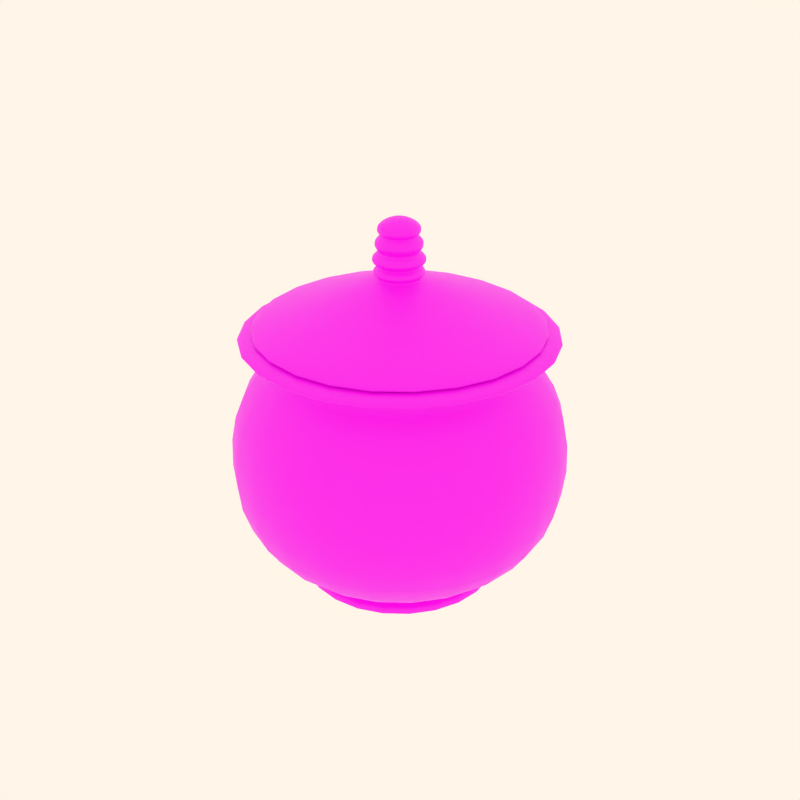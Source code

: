 # Source: pottery14.blend  (saved by Blender 2.82.7; exported with 4.5.12 LTS)
import bpy
from mathutils import Matrix  # noqa: F401  (used for matrix-valued properties, if any)

bpy.ops.wm.read_factory_settings(use_empty=True)
scene = bpy.context.scene
scene.name = 'Scene'

# ---- collections
col_collection_1 = bpy.data.collections.new('Collection 1'); scene.collection.children.link(col_collection_1)
col_collection_2 = bpy.data.collections.new('Collection 2'); scene.collection.children.link(col_collection_2)
col_collection_3 = bpy.data.collections.new('Collection 3'); scene.collection.children.link(col_collection_3)
col_collection_4 = bpy.data.collections.new('Collection 4'); scene.collection.children.link(col_collection_4)

# ---- images (referenced by path relative to the original .blend; pixels are not part of the script)
import os
ASSET_DIR = os.environ.get("B2B_ASSET_DIR", "")  # directory of the original .blend (textures are referenced by path, not embedded)
HERE = os.path.dirname(os.path.abspath(__file__))  # packed textures are extracted next to this script under _unpacked/

def load_image(name, relpath, width, height, colorspace="sRGB"):
    """Load a texture the original file referenced (path relative to the .blend, or extracted next to this script)."""
    p = next((c for c in (os.path.join(HERE, relpath), os.path.join(ASSET_DIR, relpath)) if relpath and os.path.exists(c)), "")
    if p:
        img = bpy.data.images.load(p, check_existing=True)
        img.name = name
    else:  # same state as the original file: an image datablock whose file is absent (Cycles renders it pink)
        img = bpy.data.images.new(name, width, height)
        img.source = "FILE"
        img.filepath = "//" + (relpath or name)
    img.colorspace_settings.name = colorspace
    return img
img_03_png_001 = load_image('03.png.001', '03.png.001.png', 1024, 1024, 'sRGB')

# ---- materials (node trees are filled in below, after node groups)
mat_decorazione3 = bpy.data.materials.new('decorazione3')
mat_decorazione3.alpha_threshold = 0.0
mat_decorazione3.use_transparent_shadow = False
mat_decorazione3.diffuse_color = (0.8, 0.6371, 0.4994, 1.0)
mat_decorazione3.roughness = 0.5
mat_decorazione3.specular_intensity = 0.0
mat_decorazione3.line_color = (0.0, 0.0, 0.0, 1.0)

# ---- material node trees
mat_decorazione3.use_nodes = True; mat_decorazione3.node_tree.nodes.clear()
_N = mat_decorazione3.node_tree.nodes; _L = mat_decorazione3.node_tree.links
n0 = _N.new('ShaderNodeOutputMaterial'); n0.name = 'Material Output'; n0.location = (300, 300)
n1 = _N.new('ShaderNodeBsdfPrincipled'); n1.name = 'Principled BSDF'; n1.location = (10, 300)
n1.distribution = 'GGX'
n1.subsurface_method = 'BURLEY'
n1.inputs[3].default_value = 1.45
n1.inputs[27].default_value = (0.0, 0.0, 0.0, 1.0)
n1.inputs[28].default_value = 1.0
n2 = _N.new('ShaderNodeTexImage'); n2.name = 'Image Texture'; n2.location = (-299, 222)
n2.image = img_03_png_001
_L.new(n1.outputs[0], n0.inputs[0])
_L.new(n2.outputs[0], n1.inputs[0])
n0.is_active_output = True

# ---- world
world_world = bpy.data.worlds.new('World'); scene.world = world_world
world_world.color = (1.0, 0.9157, 0.8077)
world_world.use_sun_shadow = False
world_world.sun_shadow_jitter_overblur = 0.0
world_world.cycles.sampling_method = 'MANUAL'
world_world.cycles.sample_map_resolution = 256

# ---- meshes
me_cylinder_023 = bpy.data.meshes.new('Cylinder.023')
me_cylinder_023.from_pydata([(0.8924, 0.8924, 0.1258), (1.219, -0.3266, 0.1258), (0.3266, -1.219, 0.1258), (-0.8924, -0.8924, 0.1258), (-1.219, 0.3266, 0.1258), (-0.3266, 1.219, 0.1258), (0.8924, 0.8924, 2.65), (1.219, -0.3266, 2.65), (0.3266, -1.219, 2.65), (-0.8924, -0.8924, 2.65), (-1.219, 0.3266, 2.65), (-0.3266, 1.219, 2.65), (2.423e-07, -1.058e-07, 0.1258), (1.219, -0.3266, 1.375), (0.8924, 0.8924, 1.375), (0.3266, -1.219, 1.375), (-0.8924, -0.8924, 1.375), (-1.219, 0.3266, 1.375), (-0.3266, 1.219, 1.375), (-0.2653, 0.9902, 3.126), (-0.9902, 0.2653, 3.126), (-0.7249, -0.7249, 3.126), (0.2653, -0.9902, 3.126), (0.9902, -0.2653, 3.126), (0.7249, 0.7249, 3.126), (1.503, 1.503, 12.07), (2.054, -0.5503, 12.07), (0.5503, -2.054, 12.07), (-1.503, -1.503, 12.07), (-2.054, 0.5503, 12.07), (-0.5503, 2.054, 12.07), (-0.5503, 2.054, 42.01), (-2.054, 0.5503, 42.01), (-1.503, -1.503, 42.01), (0.5503, -2.054, 42.01), (2.054, -0.5503, 42.01), (1.503, 1.503, 42.01), (1.082, 1.082, 54.69), (1.479, -0.3962, 54.69), (0.3962, -1.479, 54.69), (-1.082, -1.082, 54.69), (-1.479, 0.3962, 54.69), (-0.3962, 1.479, 54.69), (-0.4217, 1.574, 54.7), (-1.574, 0.4217, 54.7), (-1.152, -1.152, 54.7), (0.4217, -1.574, 54.7), (1.574, -0.4217, 54.7), (1.152, 1.152, 54.7), (1.025, 1.025, 52.15), (1.4, -0.3752, 52.15), (0.3752, -1.4, 52.15), (-1.025, -1.025, 52.15), (-1.4, 0.3752, 52.15), (-0.3752, 1.4, 52.15), (1.372, 1.372, 55.95), (1.874, -0.5021, 55.95), (0.5021, -1.874, 55.95), (-1.372, -1.372, 55.95), (-1.874, 0.5021, 55.95), (-0.5021, 1.874, 55.95), (-0.5021, 1.874, 57.09), (-1.874, 0.5021, 57.09), (-1.372, -1.372, 57.09), (0.5021, -1.874, 57.09), (1.874, -0.5021, 57.09), (1.372, 1.372, 57.09), (1.261, 1.261, 58.03), (1.722, -0.4615, 58.03), (0.4615, -1.722, 58.03), (-1.261, -1.261, 58.03), (-1.722, 0.4615, 58.03), (-0.4615, 1.722, 58.03), (-0.417, 1.556, 58.03), (-1.556, 0.417, 58.03), (-1.139, -1.139, 58.03), (0.417, -1.556, 58.03), (1.556, -0.417, 58.03), (1.139, 1.139, 58.03), (1.064, 1.064, 57.13), (1.454, -0.3895, 57.13), (0.3895, -1.454, 57.13), (-1.064, -1.064, 57.13), (-1.454, 0.3895, 57.13), (-0.3895, 1.454, 57.13), (-0.3895, 1.454, 55.97), (-1.454, 0.3895, 55.97), (-1.064, -1.064, 55.97), (0.3895, -1.454, 55.97), (1.454, -0.3895, 55.97), (1.064, 1.064, 55.97), (0.8857, 0.8857, 54.67), (1.21, -0.3242, 54.67), (0.3242, -1.21, 54.67), (-0.8857, -0.8857, 54.67), (-1.21, 0.3242, 54.67), (-0.3242, 1.21, 54.67), (-0.3242, 1.21, 52.14), (-1.21, 0.3242, 52.14), (-0.8857, -0.8857, 52.14), (0.3242, -1.21, 52.14), (1.21, -0.3242, 52.14), (0.8857, 0.8857, 52.14), (1.142, 1.142, 41.97), (1.56, -0.418, 41.97), (0.418, -1.56, 41.97), (-1.142, -1.142, 41.97), (-1.56, 0.418, 41.97), (-0.418, 1.56, 41.97)], [], [(12, 0, 1), (12, 1, 2), (12, 2, 3), (12, 3, 4), (12, 4, 5), (5, 0, 12), (0, 14, 13, 1), (14, 6, 7, 13), (1, 13, 15, 2), (13, 7, 8, 15), (2, 15, 16, 3), (15, 8, 9, 16), (3, 16, 17, 4), (16, 9, 10, 17), (4, 17, 18, 5), (17, 10, 11, 18), (6, 14, 18, 11), (14, 0, 5, 18), (6, 11, 19, 24), (11, 10, 20, 19), (10, 9, 21, 20), (9, 8, 22, 21), (8, 7, 23, 22), (7, 6, 24, 23), (23, 24, 25, 26), (22, 23, 26, 27), (21, 22, 27, 28), (20, 21, 28, 29), (19, 20, 29, 30), (24, 19, 30, 25), (25, 30, 31, 36), (30, 29, 32, 31), (29, 28, 33, 32), (28, 27, 34, 33), (27, 26, 35, 34), (26, 25, 36, 35), (37, 42, 43, 48), (42, 41, 44, 43), (41, 40, 45, 44), (40, 39, 46, 45), (39, 38, 47, 46), (38, 37, 48, 47), (36, 49, 50, 35), (49, 37, 38, 50), (35, 50, 51, 34), (50, 38, 39, 51), (34, 51, 52, 33), (51, 39, 40, 52), (33, 52, 53, 32), (52, 40, 41, 53), (32, 53, 54, 31), (53, 41, 42, 54), (31, 54, 49, 36), (54, 42, 37, 49), (47, 48, 55, 56), (46, 47, 56, 57), (45, 46, 57, 58), (44, 45, 58, 59), (43, 44, 59, 60), (48, 43, 60, 55), (55, 60, 61, 66), (60, 59, 62, 61), (59, 58, 63, 62), (58, 57, 64, 63), (57, 56, 65, 64), (56, 55, 66, 65), (65, 66, 67, 68), (64, 65, 68, 69), (63, 64, 69, 70), (62, 63, 70, 71), (61, 62, 71, 72), (66, 61, 72, 67), (67, 72, 73, 78), (72, 71, 74, 73), (71, 70, 75, 74), (70, 69, 76, 75), (69, 68, 77, 76), (68, 67, 78, 77), (77, 78, 79, 80), (76, 77, 80, 81), (75, 76, 81, 82), (74, 75, 82, 83), (73, 74, 83, 84), (78, 73, 84, 79), (79, 84, 85, 90), (84, 83, 86, 85), (83, 82, 87, 86), (82, 81, 88, 87), (81, 80, 89, 88), (80, 79, 90, 89), (89, 90, 91, 92), (88, 89, 92, 93), (87, 88, 93, 94), (86, 87, 94, 95), (85, 86, 95, 96), (90, 85, 96, 91), (91, 96, 97, 102), (96, 95, 98, 97), (95, 94, 99, 98), (94, 93, 100, 99), (93, 92, 101, 100), (92, 91, 102, 101), (101, 102, 103, 104), (100, 101, 104, 105), (99, 100, 105, 106), (98, 99, 106, 107), (97, 98, 107, 108), (102, 97, 108, 103)])
me_cylinder_023.polygons.foreach_set('use_smooth', [True] * 108)
_uv = me_cylinder_023.uv_layers.new(name='UVTex')
_uv.uv.foreach_set('vector', [0.68, 0.9392, 0.68, 0.9548, 0.6664, 0.947, 0.68, 0.9392, 0.6664, 0.947, 0.6664, 0.9313, 0.68, 0.9392, 0.6664, 0.9313, 0.68, 0.9235, 0.68, 0.9392, 0.68, 0.9235, 0.6935, 0.9313, 0.68, 0.9392, 0.6935, 0.9313, 0.6935, 0.947, 0.6935, 0.947, 0.68, 0.9548, 0.68, 0.9392, 0.3848, 0.509, 0.3842, 0.5247, 0.2908, 0.5245, 0.2907, 0.5092, 0.3842, 0.5247, 0.383, 0.5404, 0.2907, 0.54, 0.2908, 0.5245, 0.2907, 0.5092, 0.2908, 0.5245, 0.1945, 0.5245, 0.1939, 0.5094, 0.2908, 0.5245, 0.2907, 0.54, 0.196, 0.5399, 0.1945, 0.5245, 0.1939, 0.5094, 0.1945, 0.5245, 0.09379, 0.5246, 0.09281, 0.5096, 0.1945, 0.5245, 0.196, 0.5399, 0.09689, 0.5396, 0.09379, 0.5246, 0.09281, 0.5096, 0.09379, 0.5246, 0.01349, 0.5249, 0.0126, 0.5098, 0.09379, 0.5246, 0.09689, 0.5396, 0.01473, 0.5404, 0.01349, 0.5249, 0.572, 0.5094, 0.5701, 0.5258, 0.4842, 0.5251, 0.4858, 0.509, 0.5701, 0.5258, 0.5657, 0.5428, 0.482, 0.541, 0.4842, 0.5251, 0.383, 0.5404, 0.3842, 0.5247, 0.4842, 0.5251, 0.482, 0.541, 0.3842, 0.5247, 0.3848, 0.509, 0.4858, 0.509, 0.4842, 0.5251, 0.383, 0.5404, 0.482, 0.541, 0.4795, 0.5485, 0.3823, 0.5477, 0.482, 0.541, 0.5657, 0.5428, 0.5659, 0.5492, 0.4795, 0.5485, 0.01473, 0.5404, 0.09689, 0.5396, 0.09752, 0.5465, 0.01139, 0.5471, 0.09689, 0.5396, 0.196, 0.5399, 0.1959, 0.5462, 0.09752, 0.5465, 0.196, 0.5399, 0.2907, 0.54, 0.2906, 0.5471, 0.1959, 0.5462, 0.2907, 0.54, 0.383, 0.5404, 0.3823, 0.5477, 0.2906, 0.5471, 0.2906, 0.5471, 0.3823, 0.5477, 0.3849, 0.6179, 0.2916, 0.6178, 0.1959, 0.5462, 0.2906, 0.5471, 0.2916, 0.6178, 0.1959, 0.6183, 0.09752, 0.5465, 0.1959, 0.5462, 0.1959, 0.6183, 0.09806, 0.6181, 0.01139, 0.5471, 0.09752, 0.5465, 0.09806, 0.6181, 0.01195, 0.6182, 0.4795, 0.5485, 0.5659, 0.5492, 0.569, 0.6168, 0.4809, 0.6172, 0.3823, 0.5477, 0.4795, 0.5485, 0.4809, 0.6172, 0.3849, 0.6179, 0.3849, 0.6179, 0.4809, 0.6172, 0.4806, 0.8782, 0.383, 0.8782, 0.4809, 0.6172, 0.569, 0.6168, 0.5674, 0.878, 0.4806, 0.8782, 0.01195, 0.6182, 0.09806, 0.6181, 0.1059, 0.8771, 0.01077, 0.8772, 0.09806, 0.6181, 0.1959, 0.6183, 0.2021, 0.8783, 0.1059, 0.8771, 0.1959, 0.6183, 0.2916, 0.6178, 0.2989, 0.8781, 0.2021, 0.8783, 0.2916, 0.6178, 0.3849, 0.6179, 0.383, 0.8782, 0.2989, 0.8781, 0.3823, 0.969, 0.4767, 0.9688, 0.4779, 0.9722, 0.3844, 0.9722, 0.4767, 0.9688, 0.5712, 0.9693, 0.5717, 0.9721, 0.4779, 0.9722, 0.01171, 0.9685, 0.1034, 0.9684, 0.1025, 0.972, 0.0123, 0.9719, 0.1034, 0.9684, 0.2022, 0.9689, 0.2029, 0.9721, 0.1025, 0.972, 0.2022, 0.9689, 0.288, 0.9688, 0.2878, 0.9719, 0.2029, 0.9721, 0.288, 0.9688, 0.3823, 0.969, 0.3844, 0.9722, 0.2878, 0.9719, 0.383, 0.8782, 0.3854, 0.9437, 0.2947, 0.943, 0.2989, 0.8781, 0.3854, 0.9437, 0.3823, 0.969, 0.288, 0.9688, 0.2947, 0.943, 0.2989, 0.8781, 0.2947, 0.943, 0.2025, 0.9429, 0.2021, 0.8783, 0.2947, 0.943, 0.288, 0.9688, 0.2022, 0.9689, 0.2025, 0.9429, 0.2021, 0.8783, 0.2025, 0.9429, 0.1041, 0.9427, 0.1059, 0.8771, 0.2025, 0.9429, 0.2022, 0.9689, 0.1034, 0.9684, 0.1041, 0.9427, 0.1059, 0.8771, 0.1041, 0.9427, 0.01081, 0.9429, 0.01077, 0.8772, 0.1041, 0.9427, 0.1034, 0.9684, 0.01171, 0.9685, 0.01081, 0.9429, 0.5674, 0.878, 0.5715, 0.945, 0.4776, 0.9442, 0.4806, 0.8782, 0.5715, 0.945, 0.5712, 0.9693, 0.4767, 0.9688, 0.4776, 0.9442, 0.4806, 0.8782, 0.4776, 0.9442, 0.3854, 0.9437, 0.383, 0.8782, 0.4776, 0.9442, 0.4767, 0.9688, 0.3823, 0.969, 0.3854, 0.9437, 0.2878, 0.9719, 0.3844, 0.9722, 0.3827, 0.9782, 0.2891, 0.9783, 0.2029, 0.9721, 0.2878, 0.9719, 0.2891, 0.9783, 0.2019, 0.9782, 0.1025, 0.972, 0.2029, 0.9721, 0.2019, 0.9782, 0.1022, 0.9782, 0.0123, 0.9719, 0.1025, 0.972, 0.1022, 0.9782, 0.0126, 0.9782, 0.4779, 0.9722, 0.5717, 0.9721, 0.5694, 0.9781, 0.4768, 0.9784, 0.3844, 0.9722, 0.4779, 0.9722, 0.4768, 0.9784, 0.3827, 0.9782, 0.3827, 0.9782, 0.4768, 0.9784, 0.4757, 0.9978, 0.3824, 0.9978, 0.4768, 0.9784, 0.5694, 0.9781, 0.5695, 0.9979, 0.4757, 0.9978, 0.0126, 0.9782, 0.1022, 0.9782, 0.1023, 0.998, 0.01248, 0.9979, 0.1022, 0.9782, 0.2019, 0.9782, 0.1989, 0.9977, 0.1023, 0.998, 0.2019, 0.9782, 0.2891, 0.9783, 0.2889, 0.9979, 0.1989, 0.9977, 0.2891, 0.9783, 0.3827, 0.9782, 0.3824, 0.9978, 0.2889, 0.9979, 0.8719, 0.9954, 0.8501, 0.9956, 0.8505, 0.9908, 0.8727, 0.9906, 0.8976, 0.9956, 0.8719, 0.9954, 0.8727, 0.9906, 0.8976, 0.9904, 0.9217, 0.9958, 0.8976, 0.9956, 0.8976, 0.9904, 0.922, 0.9904, 0.9464, 0.9954, 0.9217, 0.9958, 0.922, 0.9904, 0.9465, 0.9898, 0.8272, 0.9955, 0.8054, 0.9954, 0.8067, 0.9905, 0.828, 0.9905, 0.8501, 0.9956, 0.8272, 0.9955, 0.828, 0.9905, 0.8505, 0.9908, 0.8505, 0.9908, 0.828, 0.9905, 0.8299, 0.9889, 0.8512, 0.9891, 0.828, 0.9905, 0.8067, 0.9905, 0.8068, 0.9887, 0.8299, 0.9889, 0.9465, 0.9898, 0.922, 0.9904, 0.9202, 0.9889, 0.9474, 0.9884, 0.922, 0.9904, 0.8976, 0.9904, 0.897, 0.989, 0.9202, 0.9889, 0.8976, 0.9904, 0.8727, 0.9906, 0.8727, 0.989, 0.897, 0.989, 0.8727, 0.9906, 0.8505, 0.9908, 0.8512, 0.9891, 0.8727, 0.989, 0.8727, 0.989, 0.8512, 0.9891, 0.8518, 0.9801, 0.8722, 0.9802, 0.897, 0.989, 0.8727, 0.989, 0.8722, 0.9802, 0.8966, 0.9803, 0.9202, 0.9889, 0.897, 0.989, 0.8966, 0.9803, 0.9195, 0.98, 0.9474, 0.9884, 0.9202, 0.9889, 0.9195, 0.98, 0.9457, 0.9801, 0.8299, 0.9889, 0.8068, 0.9887, 0.8065, 0.98, 0.8296, 0.9799, 0.8512, 0.9891, 0.8299, 0.9889, 0.8296, 0.9799, 0.8518, 0.9801, 0.8518, 0.9801, 0.8296, 0.9799, 0.83, 0.974, 0.8516, 0.974, 0.8296, 0.9799, 0.8065, 0.98, 0.8067, 0.9739, 0.83, 0.974, 0.9457, 0.9801, 0.9195, 0.98, 0.9197, 0.9737, 0.9459, 0.9739, 0.9195, 0.98, 0.8966, 0.9803, 0.8966, 0.9738, 0.9197, 0.9737, 0.8966, 0.9803, 0.8722, 0.9802, 0.8723, 0.974, 0.8966, 0.9738, 0.8722, 0.9802, 0.8518, 0.9801, 0.8516, 0.974, 0.8723, 0.974, 0.8723, 0.974, 0.8516, 0.974, 0.8513, 0.967, 0.8716, 0.9671, 0.8966, 0.9738, 0.8723, 0.974, 0.8716, 0.9671, 0.8965, 0.967, 0.9197, 0.9737, 0.8966, 0.9738, 0.8965, 0.967, 0.9217, 0.9673, 0.9459, 0.9739, 0.9197, 0.9737, 0.9217, 0.9673, 0.9456, 0.9676, 0.83, 0.974, 0.8067, 0.9739, 0.8065, 0.967, 0.8292, 0.9669, 0.8516, 0.974, 0.83, 0.974, 0.8292, 0.9669, 0.8513, 0.967, 0.8513, 0.967, 0.8292, 0.9669, 0.8286, 0.9536, 0.8514, 0.9533, 0.8292, 0.9669, 0.8065, 0.967, 0.8066, 0.9535, 0.8286, 0.9536, 0.9456, 0.9676, 0.9217, 0.9673, 0.9222, 0.9534, 0.9462, 0.9533, 0.9217, 0.9673, 0.8965, 0.967, 0.8966, 0.9534, 0.9222, 0.9534, 0.8965, 0.967, 0.8716, 0.9671, 0.8715, 0.9534, 0.8966, 0.9534, 0.8716, 0.9671, 0.8513, 0.967, 0.8514, 0.9533, 0.8715, 0.9534, 0.8715, 0.9534, 0.8514, 0.9533, 0.8513, 0.9119, 0.8721, 0.9119, 0.8966, 0.9534, 0.8715, 0.9534, 0.8721, 0.9119, 0.8961, 0.9118, 0.9222, 0.9534, 0.8966, 0.9534, 0.8961, 0.9118, 0.9228, 0.9119, 0.9462, 0.9533, 0.9222, 0.9534, 0.9228, 0.9119, 0.9455, 0.912, 0.8286, 0.9536, 0.8066, 0.9535, 0.8062, 0.9119, 0.8294, 0.9119, 0.8514, 0.9533, 0.8286, 0.9536, 0.8294, 0.9119, 0.8513, 0.9119])
me_cylinder_023.materials.append(mat_decorazione3)
me_cylinder_023.use_remesh_preserve_volume = False
me_cylinder_023.use_remesh_preserve_attributes = False
me_cylinder_023.use_mirror_vertex_groups = False
me_cylinder_023.update()
me_cylinder_024 = bpy.data.meshes.new('Cylinder.024')
me_cylinder_024.from_pydata([(1.261, 1.261, 85.72), (1.722, -0.4615, 85.72), (0.4615, -1.722, 85.72), (-1.261, -1.261, 85.72), (-1.722, 0.4615, 85.72), (-0.4615, 1.722, 85.72), (-0.417, 1.556, 85.72), (-1.556, 0.417, 85.72), (-1.139, -1.139, 85.72), (0.417, -1.556, 85.72), (1.556, -0.417, 85.72), (1.139, 1.139, 85.72), (1.064, 1.064, 84.82), (1.454, -0.3895, 84.82), (0.3895, -1.454, 84.82), (-1.064, -1.064, 84.82), (-1.454, 0.3895, 84.82), (-0.3895, 1.454, 84.82), (-0.3895, 1.454, 83.66), (-1.454, 0.3895, 83.66), (-1.064, -1.064, 83.66), (0.3895, -1.454, 83.66), (1.454, -0.3895, 83.66), (1.064, 1.064, 83.66), (0.8857, 0.8857, 82.36), (1.21, -0.3242, 82.36), (0.3242, -1.21, 82.36), (-0.8857, -0.8857, 82.36), (-1.21, 0.3242, 82.36), (-0.3242, 1.21, 82.36), (-0.3242, 1.21, 79.83), (-1.21, 0.3242, 79.83), (-0.8857, -0.8857, 79.83), (0.3242, -1.21, 79.83), (1.21, -0.3242, 79.83), (0.8857, 0.8857, 79.83), (1.314e-06, -3.606e-07, 79.88), (1.252, 1.261, 87.07), (1.714, -0.4615, 87.07), (0.4529, -1.722, 87.07), (-1.27, -1.261, 87.07), (-1.731, 0.4615, 87.07), (-0.4702, 1.722, 87.07), (0.3104, -0.08549, 96.48), (0.2249, 0.2336, 96.48), (0.07685, -0.3191, 96.48), (-0.2422, -0.2336, 96.48), (-0.3277, 0.08549, 96.48), (-0.09413, 0.3191, 96.48), (0.2331, -0.06476, 96.99), (0.1683, 0.1769, 96.99), (0.05612, -0.2417, 96.99), (-0.1856, -0.1769, 96.99), (-0.2503, 0.06476, 96.99), (-0.0734, 0.2417, 96.99), (0.29, -0.08001, 97.68), (0.21, 0.2186, 97.68), (0.07137, -0.2986, 97.68), (-0.2272, -0.2186, 97.68), (-0.3072, 0.08001, 97.68), (-0.08865, 0.2986, 97.68), (0.29, -0.08001, 98.46), (0.21, 0.2186, 98.46), (0.07137, -0.2986, 98.46), (-0.2272, -0.2186, 98.46), (-0.3072, 0.08001, 98.46), (-0.08865, 0.2986, 98.46), (0.1638, 0.1724, 99.31), (0.2269, -0.06312, 99.31), (0.05448, -0.2356, 99.31), (-0.1811, -0.1724, 99.31), (-0.2442, 0.06312, 99.31), (-0.07176, 0.2356, 99.31), (0.1638, 0.1724, 99.48), (0.2269, -0.06312, 99.48), (0.05448, -0.2356, 99.48), (-0.1811, -0.1724, 99.48), (-0.2442, 0.06312, 99.48), (-0.07176, 0.2356, 99.48), (0.2176, 0.2262, 100.2), (0.3004, -0.0828, 100.2), (0.07415, -0.309, 100.2), (-0.2348, -0.2262, 100.2), (-0.3176, 0.08279, 100.2), (-0.09144, 0.309, 100.2), (0.3004, -0.0828, 101.3), (0.2176, 0.2262, 101.3), (0.07415, -0.309, 101.3), (-0.2348, -0.2262, 101.3), (-0.3176, 0.08279, 101.3), (-0.09144, 0.309, 101.3), (0.2248, -0.06256, 102.3), (0.1623, 0.1709, 102.3), (0.05392, -0.2335, 102.3), (-0.1796, -0.1709, 102.3), (-0.2421, 0.06256, 102.3), (-0.0712, 0.2335, 102.3), (0.1623, 0.1709, 102.5), (0.2248, -0.06256, 102.5), (0.05392, -0.2335, 102.5), (-0.1796, -0.1709, 102.5), (-0.2421, 0.06256, 102.5), (-0.0712, 0.2335, 102.5), (0.1937, 0.2023, 103.5), (0.2677, -0.07406, 103.5), (0.06542, -0.2764, 103.5), (-0.211, -0.2023, 103.5), (-0.285, 0.07406, 103.5), (-0.0827, 0.2764, 103.5), (0.2677, -0.07406, 104.7), (0.1937, 0.2023, 104.7), (0.06542, -0.2764, 104.7), (-0.211, -0.2023, 104.7), (-0.285, 0.07406, 104.7), (-0.0827, 0.2764, 104.7), (0.1988, -0.05558, 105.7), (0.1432, 0.1518, 105.7), (0.04694, -0.2074, 105.7), (-0.1605, -0.1518, 105.7), (-0.2161, 0.05558, 105.7), (-0.06422, 0.2074, 105.7), (0.1432, 0.1518, 105.9), (0.1988, -0.05558, 105.9), (0.04694, -0.2074, 105.9), (-0.1605, -0.1518, 105.9), (-0.2161, 0.05558, 105.9), (-0.06422, 0.2074, 105.9), (0.2393, -0.06642, 106.4), (0.1728, 0.1815, 106.4), (0.05778, -0.2479, 106.4), (-0.1901, -0.1815, 106.4), (-0.2565, 0.06642, 106.4), (-0.07506, 0.2479, 106.4), (0.1728, 0.1815, 107.8), (0.2393, -0.06642, 107.8), (0.05778, -0.2479, 107.8), (-0.1901, -0.1815, 107.8), (-0.2565, 0.06642, 107.8), (-0.07506, 0.2479, 107.8), (0.1359, -0.03874, 109.0), (0.09719, 0.1058, 109.0), (0.0301, -0.1446, 109.0), (-0.1145, -0.1058, 109.0), (-0.1532, 0.03874, 109.0), (-0.04738, 0.1446, 109.0), (-0.008641, -2.404e-07, 109.8), (1.061, -0.2867, 91.45), (0.7745, 0.7832, 91.45), (0.278, -1.07, 91.45), (-0.7918, -0.7832, 91.45), (-1.078, 0.2867, 91.45), (-0.2953, 1.07, 91.45)], [], [(0, 11, 6, 5), (5, 6, 7, 4), (4, 7, 8, 3), (3, 8, 9, 2), (2, 9, 10, 1), (11, 0, 1, 10), (10, 13, 12, 11), (9, 14, 13, 10), (8, 15, 14, 9), (7, 16, 15, 8), (6, 17, 16, 7), (11, 12, 17, 6), (12, 23, 18, 17), (17, 18, 19, 16), (16, 19, 20, 15), (15, 20, 21, 14), (14, 21, 22, 13), (13, 22, 23, 12), (22, 25, 24, 23), (21, 26, 25, 22), (20, 27, 26, 21), (19, 28, 27, 20), (18, 29, 28, 19), (23, 24, 29, 18), (24, 35, 30, 29), (29, 30, 31, 28), (28, 31, 32, 27), (27, 32, 33, 26), (26, 33, 34, 25), (25, 34, 35, 24), (34, 36, 35), (33, 36, 34), (32, 36, 33), (31, 36, 32), (30, 36, 31), (35, 36, 30), (0, 37, 38, 1), (1, 38, 39, 2), (2, 39, 40, 3), (3, 40, 41, 4), (4, 41, 42, 5), (37, 0, 5, 42), (44, 50, 49, 43), (43, 49, 51, 45), (45, 51, 52, 46), (46, 52, 53, 47), (47, 53, 54, 48), (48, 54, 50, 44), (50, 56, 55, 49), (49, 55, 57, 51), (51, 57, 58, 52), (52, 58, 59, 53), (53, 59, 60, 54), (54, 60, 56, 50), (56, 62, 61, 55), (55, 61, 63, 57), (57, 63, 64, 58), (58, 64, 65, 59), (59, 65, 66, 60), (60, 66, 62, 56), (62, 67, 68, 61), (61, 68, 69, 63), (63, 69, 70, 64), (64, 70, 71, 65), (65, 71, 72, 66), (66, 72, 67, 62), (67, 73, 74, 68), (68, 74, 75, 69), (69, 75, 76, 70), (70, 76, 77, 71), (71, 77, 78, 72), (72, 78, 73, 67), (73, 79, 80, 74), (74, 80, 81, 75), (75, 81, 82, 76), (76, 82, 83, 77), (77, 83, 84, 78), (78, 84, 79, 73), (79, 86, 85, 80), (80, 85, 87, 81), (81, 87, 88, 82), (82, 88, 89, 83), (83, 89, 90, 84), (84, 90, 86, 79), (86, 92, 91, 85), (85, 91, 93, 87), (87, 93, 94, 88), (88, 94, 95, 89), (89, 95, 96, 90), (90, 96, 92, 86), (92, 97, 98, 91), (91, 98, 99, 93), (93, 99, 100, 94), (94, 100, 101, 95), (95, 101, 102, 96), (96, 102, 97, 92), (97, 103, 104, 98), (98, 104, 105, 99), (99, 105, 106, 100), (100, 106, 107, 101), (101, 107, 108, 102), (102, 108, 103, 97), (103, 110, 109, 104), (104, 109, 111, 105), (105, 111, 112, 106), (106, 112, 113, 107), (107, 113, 114, 108), (108, 114, 110, 103), (110, 116, 115, 109), (109, 115, 117, 111), (111, 117, 118, 112), (112, 118, 119, 113), (113, 119, 120, 114), (114, 120, 116, 110), (116, 121, 122, 115), (115, 122, 123, 117), (117, 123, 124, 118), (118, 124, 125, 119), (119, 125, 126, 120), (120, 126, 121, 116), (121, 128, 127, 122), (122, 127, 129, 123), (123, 129, 130, 124), (124, 130, 131, 125), (125, 131, 132, 126), (126, 132, 128, 121), (128, 133, 134, 127), (127, 134, 135, 129), (129, 135, 136, 130), (130, 136, 137, 131), (131, 137, 138, 132), (132, 138, 133, 128), (133, 140, 139, 134), (134, 139, 141, 135), (135, 141, 142, 136), (136, 142, 143, 137), (137, 143, 144, 138), (138, 144, 140, 133), (140, 145, 139), (139, 145, 141), (141, 145, 142), (142, 145, 143), (143, 145, 144), (144, 145, 140), (37, 147, 146, 38), (147, 44, 43, 146), (38, 146, 148, 39), (146, 43, 45, 148), (39, 148, 149, 40), (148, 45, 46, 149), (40, 149, 150, 41), (149, 46, 47, 150), (41, 150, 151, 42), (150, 47, 48, 151), (42, 151, 147, 37), (151, 48, 44, 147)])
me_cylinder_024.polygons.foreach_set('use_smooth', [True] * 156)
_uv = me_cylinder_024.uv_layers.new(name='UVTex')
_uv.uv.foreach_set('vector', [0.7385, 0.903, 0.7379, 0.9056, 0.7108, 0.9122, 0.7084, 0.9089, 0.7084, 0.9089, 0.7108, 0.9122, 0.696, 0.9487, 0.6812, 0.956, 0.6812, 0.956, 0.696, 0.9487, 0.7337, 0.9599, 0.7349, 0.9638, 0.7349, 0.9638, 0.7337, 0.9599, 0.7558, 0.9427, 0.7582, 0.9439, 0.7582, 0.9439, 0.7558, 0.9427, 0.756, 0.9197, 0.7582, 0.9186, 0.7379, 0.9056, 0.7385, 0.903, 0.7582, 0.9186, 0.756, 0.9197, 0.756, 0.9197, 0.7479, 0.9235, 0.7369, 0.9157, 0.7379, 0.9056, 0.7558, 0.9427, 0.7473, 0.937, 0.7479, 0.9235, 0.756, 0.9197, 0.7337, 0.9599, 0.7338, 0.9459, 0.7473, 0.937, 0.7558, 0.9427, 0.696, 0.9487, 0.716, 0.9388, 0.7338, 0.9459, 0.7337, 0.9599, 0.7108, 0.9122, 0.7218, 0.9207, 0.716, 0.9388, 0.696, 0.9487, 0.7379, 0.9056, 0.7369, 0.9157, 0.7218, 0.9207, 0.7108, 0.9122, 0.7369, 0.9157, 0.738, 0.9219, 0.7307, 0.9248, 0.7218, 0.9207, 0.7218, 0.9207, 0.7307, 0.9248, 0.7286, 0.9328, 0.716, 0.9388, 0.716, 0.9388, 0.7286, 0.9328, 0.7361, 0.9363, 0.7338, 0.9459, 0.7338, 0.9459, 0.7361, 0.9363, 0.743, 0.9323, 0.7473, 0.937, 0.7473, 0.937, 0.743, 0.9323, 0.7436, 0.9256, 0.7479, 0.9235, 0.7479, 0.9235, 0.7436, 0.9256, 0.738, 0.9219, 0.7369, 0.9157, 0.7436, 0.9256, 0.7402, 0.9274, 0.7376, 0.9263, 0.738, 0.9219, 0.743, 0.9323, 0.7394, 0.9302, 0.7402, 0.9274, 0.7436, 0.9256, 0.7361, 0.9363, 0.7365, 0.9317, 0.7394, 0.9302, 0.743, 0.9323, 0.7286, 0.9328, 0.7339, 0.9303, 0.7365, 0.9317, 0.7361, 0.9363, 0.7307, 0.9248, 0.7346, 0.9277, 0.7339, 0.9303, 0.7286, 0.9328, 0.738, 0.9219, 0.7376, 0.9263, 0.7346, 0.9277, 0.7307, 0.9248, 0.7376, 0.9263, 0.7366, 0.9283, 0.7354, 0.9291, 0.7346, 0.9277, 0.7346, 0.9277, 0.7354, 0.9291, 0.7352, 0.9299, 0.7339, 0.9303, 0.7339, 0.9303, 0.7352, 0.9299, 0.7359, 0.9303, 0.7365, 0.9317, 0.7365, 0.9317, 0.7359, 0.9303, 0.7374, 0.9298, 0.7394, 0.9302, 0.7394, 0.9302, 0.7374, 0.9298, 0.7381, 0.9286, 0.7402, 0.9274, 0.7402, 0.9274, 0.7381, 0.9286, 0.7366, 0.9283, 0.7376, 0.9263, 0.7381, 0.9286, 0.737, 0.9292, 0.7366, 0.9283, 0.7374, 0.9298, 0.737, 0.9292, 0.7381, 0.9286, 0.7359, 0.9303, 0.737, 0.9292, 0.7374, 0.9298, 0.7352, 0.9299, 0.737, 0.9292, 0.7359, 0.9303, 0.7354, 0.9291, 0.737, 0.9292, 0.7352, 0.9299, 0.7366, 0.9283, 0.737, 0.9292, 0.7354, 0.9291, 0.8558, 0.5004, 0.8551, 0.5637, 0.7848, 0.5638, 0.7849, 0.5002, 0.7849, 0.5002, 0.7848, 0.5638, 0.7146, 0.5637, 0.714, 0.5005, 0.714, 0.5005, 0.7146, 0.5637, 0.6446, 0.566, 0.6425, 0.5023, 0.6425, 0.5023, 0.6446, 0.566, 0.5736, 0.5703, 0.5742, 0.5058, 0.9955, 0.5058, 0.9962, 0.5703, 0.9252, 0.566, 0.9273, 0.5023, 0.8551, 0.5637, 0.8558, 0.5004, 0.9273, 0.5023, 0.9252, 0.566, 0.8969, 0.8849, 0.8973, 0.8897, 0.9229, 0.8898, 0.9249, 0.8849, 0.9249, 0.8849, 0.9229, 0.8898, 0.9477, 0.8899, 0.9538, 0.8851, 0.9538, 0.8851, 0.9477, 0.8899, 0.9718, 0.8901, 0.9824, 0.8856, 0.8136, 0.8857, 0.8237, 0.89, 0.847, 0.8899, 0.8408, 0.8852, 0.8408, 0.8852, 0.847, 0.8899, 0.8719, 0.8898, 0.8688, 0.885, 0.8688, 0.885, 0.8719, 0.8898, 0.8973, 0.8897, 0.8969, 0.8849, 0.8973, 0.8897, 0.8967, 0.8962, 0.9226, 0.8962, 0.9229, 0.8898, 0.9229, 0.8898, 0.9226, 0.8962, 0.9489, 0.8963, 0.9477, 0.8899, 0.9477, 0.8899, 0.9489, 0.8963, 0.9758, 0.8963, 0.9718, 0.8901, 0.8237, 0.89, 0.8176, 0.8961, 0.8447, 0.8962, 0.847, 0.8899, 0.847, 0.8899, 0.8447, 0.8962, 0.8708, 0.8962, 0.8719, 0.8898, 0.8719, 0.8898, 0.8708, 0.8962, 0.8967, 0.8962, 0.8973, 0.8897, 0.8967, 0.8962, 0.8958, 0.9026, 0.9214, 0.9027, 0.9226, 0.8962, 0.9226, 0.8962, 0.9214, 0.9027, 0.9472, 0.9028, 0.9489, 0.8963, 0.9489, 0.8963, 0.9472, 0.9028, 0.9736, 0.903, 0.9758, 0.8963, 0.8176, 0.8961, 0.8182, 0.9028, 0.8444, 0.9027, 0.8447, 0.8962, 0.8447, 0.8962, 0.8444, 0.9027, 0.8702, 0.9026, 0.8708, 0.8962, 0.8708, 0.8962, 0.8702, 0.9026, 0.8958, 0.9026, 0.8967, 0.8962, 0.8958, 0.9026, 0.8948, 0.9101, 0.918, 0.9101, 0.9214, 0.9027, 0.9214, 0.9027, 0.918, 0.9101, 0.9408, 0.9102, 0.9472, 0.9028, 0.9472, 0.9028, 0.9408, 0.9102, 0.9624, 0.9102, 0.9736, 0.903, 0.8182, 0.9028, 0.827, 0.91, 0.8488, 0.91, 0.8444, 0.9027, 0.8444, 0.9027, 0.8488, 0.91, 0.8717, 0.9101, 0.8702, 0.9026, 0.8702, 0.9026, 0.8717, 0.9101, 0.8948, 0.9101, 0.8958, 0.9026, 0.8948, 0.9101, 0.8945, 0.9117, 0.9176, 0.9117, 0.918, 0.9101, 0.918, 0.9101, 0.9176, 0.9117, 0.9406, 0.9117, 0.9408, 0.9102, 0.9408, 0.9102, 0.9406, 0.9117, 0.9624, 0.9117, 0.9624, 0.9102, 0.827, 0.91, 0.8266, 0.9115, 0.8485, 0.9116, 0.8488, 0.91, 0.8488, 0.91, 0.8485, 0.9116, 0.8713, 0.9117, 0.8717, 0.9101, 0.8717, 0.9101, 0.8713, 0.9117, 0.8945, 0.9117, 0.8948, 0.9101, 0.8945, 0.9117, 0.8934, 0.9176, 0.9147, 0.9177, 0.9176, 0.9117, 0.9176, 0.9117, 0.9147, 0.9177, 0.9365, 0.9176, 0.9406, 0.9117, 0.9406, 0.9117, 0.9365, 0.9176, 0.9592, 0.9175, 0.9624, 0.9117, 0.8266, 0.9115, 0.828, 0.9172, 0.8502, 0.9174, 0.8485, 0.9116, 0.8485, 0.9116, 0.8502, 0.9174, 0.8718, 0.9176, 0.8713, 0.9117, 0.8713, 0.9117, 0.8718, 0.9176, 0.8934, 0.9176, 0.8945, 0.9117, 0.8934, 0.9176, 0.8919, 0.9268, 0.9135, 0.9269, 0.9147, 0.9177, 0.9147, 0.9177, 0.9135, 0.9269, 0.9352, 0.927, 0.9365, 0.9176, 0.9365, 0.9176, 0.9352, 0.927, 0.9574, 0.9272, 0.9592, 0.9175, 0.828, 0.9172, 0.8259, 0.9269, 0.8486, 0.9268, 0.8502, 0.9174, 0.8502, 0.9174, 0.8486, 0.9268, 0.8705, 0.9268, 0.8718, 0.9176, 0.8718, 0.9176, 0.8705, 0.9268, 0.8919, 0.9268, 0.8934, 0.9176, 0.8919, 0.9268, 0.8904, 0.9412, 0.9125, 0.9412, 0.9135, 0.9269, 0.9135, 0.9269, 0.9125, 0.9412, 0.9342, 0.9413, 0.9352, 0.927, 0.9352, 0.927, 0.9342, 0.9413, 0.9551, 0.9415, 0.9574, 0.9272, 0.8259, 0.9269, 0.8256, 0.9413, 0.8465, 0.9412, 0.8486, 0.9268, 0.8486, 0.9268, 0.8465, 0.9412, 0.8683, 0.9412, 0.8705, 0.9268, 0.8705, 0.9268, 0.8683, 0.9412, 0.8904, 0.9412, 0.8919, 0.9268, 0.8904, 0.9412, 0.89, 0.9433, 0.9118, 0.9434, 0.9125, 0.9412, 0.9125, 0.9412, 0.9118, 0.9434, 0.9334, 0.9434, 0.9342, 0.9413, 0.9342, 0.9413, 0.9334, 0.9434, 0.9543, 0.9434, 0.9551, 0.9415, 0.8256, 0.9413, 0.8257, 0.9432, 0.8467, 0.9433, 0.8465, 0.9412, 0.8465, 0.9412, 0.8467, 0.9433, 0.8683, 0.9433, 0.8683, 0.9412, 0.8683, 0.9412, 0.8683, 0.9433, 0.89, 0.9433, 0.8904, 0.9412, 0.89, 0.9433, 0.8888, 0.9512, 0.9092, 0.9512, 0.9118, 0.9434, 0.9118, 0.9434, 0.9092, 0.9512, 0.9298, 0.9512, 0.9334, 0.9434, 0.9334, 0.9434, 0.9298, 0.9512, 0.9507, 0.9512, 0.9543, 0.9434, 0.8257, 0.9432, 0.8267, 0.951, 0.8477, 0.9511, 0.8467, 0.9433, 0.8467, 0.9433, 0.8477, 0.9511, 0.8683, 0.9512, 0.8683, 0.9433, 0.8683, 0.9433, 0.8683, 0.9512, 0.8888, 0.9512, 0.89, 0.9433, 0.8888, 0.9512, 0.8871, 0.9612, 0.9074, 0.9613, 0.9092, 0.9512, 0.9092, 0.9512, 0.9074, 0.9613, 0.9276, 0.9614, 0.9298, 0.9512, 0.9298, 0.9512, 0.9276, 0.9614, 0.9484, 0.9616, 0.9507, 0.9512, 0.8267, 0.951, 0.8262, 0.9614, 0.847, 0.9612, 0.8477, 0.9511, 0.8477, 0.9511, 0.847, 0.9612, 0.8672, 0.9612, 0.8683, 0.9512, 0.8683, 0.9512, 0.8672, 0.9612, 0.8871, 0.9612, 0.8888, 0.9512, 0.8871, 0.9612, 0.8854, 0.9753, 0.9061, 0.9753, 0.9074, 0.9613, 0.9074, 0.9613, 0.9061, 0.9753, 0.9267, 0.9753, 0.9276, 0.9614, 0.9276, 0.9614, 0.9267, 0.9753, 0.9464, 0.9754, 0.9484, 0.9616, 0.8262, 0.9614, 0.8244, 0.9753, 0.8442, 0.9753, 0.847, 0.9612, 0.847, 0.9612, 0.8442, 0.9753, 0.8646, 0.9753, 0.8672, 0.9612, 0.8672, 0.9612, 0.8646, 0.9753, 0.8854, 0.9753, 0.8871, 0.9612, 0.8854, 0.9753, 0.8852, 0.9767, 0.9058, 0.9767, 0.9061, 0.9753, 0.9061, 0.9753, 0.9058, 0.9767, 0.926, 0.9767, 0.9267, 0.9753, 0.9267, 0.9753, 0.926, 0.9767, 0.9458, 0.9767, 0.9464, 0.9754, 0.8244, 0.9753, 0.8248, 0.9767, 0.8443, 0.9767, 0.8442, 0.9753, 0.8442, 0.9753, 0.8443, 0.9767, 0.8646, 0.9767, 0.8646, 0.9753, 0.8646, 0.9753, 0.8646, 0.9767, 0.8852, 0.9767, 0.8854, 0.9753, 0.8852, 0.9767, 0.8847, 0.9795, 0.9044, 0.9796, 0.9058, 0.9767, 0.9058, 0.9767, 0.9044, 0.9796, 0.9244, 0.9796, 0.926, 0.9767, 0.926, 0.9767, 0.9244, 0.9796, 0.9448, 0.9795, 0.9458, 0.9767, 0.8248, 0.9767, 0.8246, 0.9794, 0.8449, 0.9795, 0.8443, 0.9767, 0.8443, 0.9767, 0.8449, 0.9795, 0.8649, 0.9795, 0.8646, 0.9767, 0.8646, 0.9767, 0.8649, 0.9795, 0.8847, 0.9795, 0.8852, 0.9767, 0.8847, 0.9795, 0.8829, 0.9869, 0.9023, 0.987, 0.9044, 0.9796, 0.9044, 0.9796, 0.9023, 0.987, 0.9219, 0.9871, 0.9244, 0.9796, 0.9244, 0.9796, 0.9219, 0.9871, 0.9419, 0.9872, 0.9448, 0.9795, 0.8246, 0.9794, 0.8239, 0.9871, 0.8439, 0.987, 0.8449, 0.9795, 0.8449, 0.9795, 0.8439, 0.987, 0.8635, 0.9869, 0.8649, 0.9795, 0.8649, 0.9795, 0.8635, 0.9869, 0.8829, 0.9869, 0.8847, 0.9795, 0.8829, 0.9869, 0.881, 0.9937, 0.9001, 0.9937, 0.9023, 0.987, 0.9023, 0.987, 0.9001, 0.9937, 0.9194, 0.9939, 0.9219, 0.9871, 0.9219, 0.9871, 0.9194, 0.9939, 0.9388, 0.9942, 0.9419, 0.9872, 0.8239, 0.9871, 0.8232, 0.9941, 0.8425, 0.9939, 0.8439, 0.987, 0.8439, 0.987, 0.8425, 0.9939, 0.8618, 0.9937, 0.8635, 0.9869, 0.8635, 0.9869, 0.8618, 0.9937, 0.881, 0.9937, 0.8829, 0.9869, 0.881, 0.9937, 0.8797, 0.9985, 0.9001, 0.9937, 0.9001, 0.9937, 0.8797, 0.9985, 0.9194, 0.9939, 0.9194, 0.9939, 0.8797, 0.9985, 0.9388, 0.9942, 0.8232, 0.9941, 0.8797, 0.9985, 0.8425, 0.9939, 0.8425, 0.9939, 0.8797, 0.9985, 0.8618, 0.9937, 0.8618, 0.9937, 0.8797, 0.9985, 0.881, 0.9937, 0.8551, 0.5637, 0.8546, 0.6359, 0.7849, 0.6355, 0.7848, 0.5638, 0.8546, 0.6359, 0.854, 0.8779, 0.7842, 0.8775, 0.7849, 0.6355, 0.7848, 0.5638, 0.7849, 0.6355, 0.7152, 0.636, 0.7146, 0.5637, 0.7849, 0.6355, 0.7842, 0.8775, 0.7157, 0.8779, 0.7152, 0.636, 0.7146, 0.5637, 0.7152, 0.636, 0.6449, 0.6351, 0.6446, 0.566, 0.7152, 0.636, 0.7157, 0.8779, 0.6452, 0.8776, 0.6449, 0.6351, 0.6446, 0.566, 0.6449, 0.6351, 0.5741, 0.6351, 0.5736, 0.5703, 0.6449, 0.6351, 0.6452, 0.8776, 0.5745, 0.8771, 0.5741, 0.6351, 0.9962, 0.5703, 0.9957, 0.6351, 0.9232, 0.6351, 0.9252, 0.566, 0.9957, 0.6351, 0.9952, 0.8771, 0.9245, 0.8776, 0.9232, 0.6351, 0.9252, 0.566, 0.9232, 0.6351, 0.8546, 0.636, 0.8551, 0.5637, 0.9232, 0.6351, 0.9245, 0.8776, 0.854, 0.8779, 0.8546, 0.636])
me_cylinder_024.materials.append(mat_decorazione3)
me_cylinder_024.use_remesh_preserve_volume = False
me_cylinder_024.use_remesh_preserve_attributes = False
me_cylinder_024.use_mirror_vertex_groups = False
me_cylinder_024.update()

# ---- objects
ob_pyxides_b = bpy.data.objects.new('pyxides_B', me_cylinder_023)
ob_pyxides_b_001 = bpy.data.objects.new('pyxides_B.001', me_cylinder_024)

# ---- transforms, parenting, visibility, modifiers, constraints
ob_pyxides_b.location = (0.0, 0.0, 0.0)
ob_pyxides_b.scale = (0.6272, 0.6272, 0.02996)
ob_pyxides_b.lock_rotations_4d = False
ob_pyxides_b.empty_display_type = 'ARROWS'
ob_pyxides_b.lineart.crease_threshold = 0.0
_m = ob_pyxides_b.modifiers.new('Subsurf', 'SUBSURF')
_m.uv_smooth = 'PRESERVE_CORNERS'
_m.quality = 2
_m.show_only_control_edges = False
ob_pyxides_b_001.parent = ob_pyxides_b
ob_pyxides_b_001.matrix_parent_inverse = Matrix(((2.017, 0.0, -1.907e-06, 12.89), (0.0, 2.017, 0.0, -12.55), (0.0, 0.0, 42.22, -30.01), (0.0, 0.0, 0.0, 1.0)))
ob_pyxides_b_001.location = (-6.39, 6.22, 0.05495)
ob_pyxides_b_001.scale = (0.4958, 0.4958, 0.02369)
ob_pyxides_b_001.lock_rotations_4d = False
ob_pyxides_b_001.empty_display_type = 'ARROWS'
ob_pyxides_b_001.lineart.crease_threshold = 0.0
_m = ob_pyxides_b_001.modifiers.new('Subsurf', 'SUBSURF')
_m.uv_smooth = 'PRESERVE_CORNERS'
_m.quality = 2
_m.show_only_control_edges = False

# ---- collection membership
col_collection_1.objects.link(ob_pyxides_b)
col_collection_1.objects.link(ob_pyxides_b_001)

# ---- scene / render settings (as saved in the file)
scene.frame_start = 76; scene.frame_end = 200; scene.frame_set(0)
scene.render.engine = 'BLENDER_EEVEE_NEXT'
scene.render.image_settings.color_mode = 'RGB'
scene.render.image_settings.quality = 100
scene.render.image_settings.compression = 100
scene.render.image_settings.exr_codec = 'RLE'
scene.render.resolution_x = 1080
scene.render.dither_intensity = 0.0
scene.render.use_bake_selected_to_active = True
scene.render.bake_margin = 2
scene.render.bake_bias = 0.0
scene.cycles.use_denoising = False
scene.cycles.samples = 10
scene.cycles.sampling_pattern = 'TABULATED_SOBOL'
scene.cycles.light_sampling_threshold = 0.0
scene.cycles.use_adaptive_sampling = False
scene.cycles.use_light_tree = False
scene.cycles.blur_glossy = 0.0
scene.cycles.volume_bounces = 1
scene.cycles.pixel_filter_type = 'GAUSSIAN'
scene.cycles.sample_clamp_indirect = 0.0
scene.view_settings.view_transform = 'Standard'
bpy.context.view_layer.update()

# ---- added for rendering (the .blend has no active camera): camera
cam_auto = bpy.data.cameras.new('AutoCamera')
cam_auto.lens = 50.0
cam_auto.sensor_width = 36.0
cam_auto.clip_end = 1000.0
ob_auto_camera = bpy.data.objects.new('AutoCamera', cam_auto)
scene.collection.objects.link(ob_auto_camera)
ob_auto_camera.location = (4.06608, -4.87929, 4.48537)
ob_auto_camera.rotation_euler = (1.09748, -7.21219e-08, 0.694738)
scene.camera = ob_auto_camera
bpy.context.view_layer.update()
